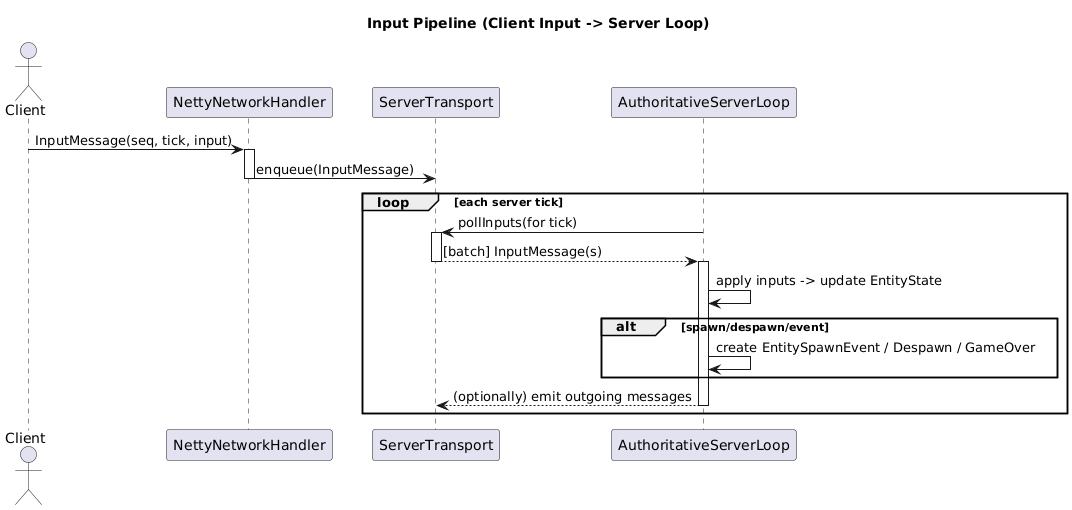

The diagram above was rendered by PlantUML. Its source (embedded in the PNG):
@startuml
title Input Pipeline (Client Input -> Server Loop)
actor Client
participant "NettyNetworkHandler" as Netty
participant "ServerTransport" as Transport
participant "AuthoritativeServerLoop" as Loop

Client -> Netty : InputMessage(seq, tick, input)
activate Netty
Netty -> Transport : enqueue(InputMessage)
deactivate Netty

loop each server tick
    Loop -> Transport : pollInputs(for tick)
    activate Transport
    Transport --> Loop : [batch] InputMessage(s)
    deactivate Transport
    activate Loop
    Loop -> Loop : apply inputs -> update EntityState
    alt spawn/despawn/event
        Loop -> Loop : create EntitySpawnEvent / Despawn / GameOver
    end
    Loop --> Transport : (optionally) emit outgoing messages
    deactivate Loop
end
@enduml